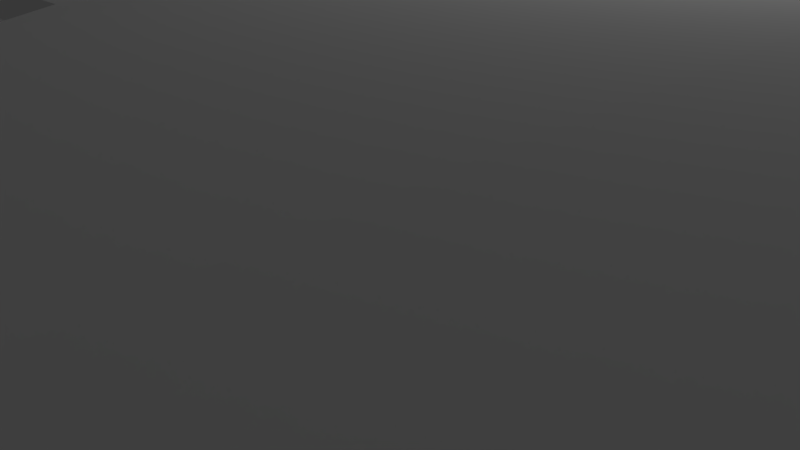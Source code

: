# Source: Hangar.blend  (saved by Blender 2.76.0; exported with 4.5.12 LTS)
import bpy
from mathutils import Matrix  # noqa: F401  (used for matrix-valued properties, if any)

bpy.ops.wm.read_factory_settings(use_empty=True)
scene = bpy.context.scene
scene.name = 'Scene'

# ---- collections
col_collection_1 = bpy.data.collections.new('Collection 1'); scene.collection.children.link(col_collection_1)

# ---- materials (node trees are filled in below, after node groups)
mat_material = bpy.data.materials.new('Material')
mat_material.alpha_threshold = 0.0
mat_material.use_transparent_shadow = False
mat_material.roughness = 0.5
mat_material.line_color = (0.0, 0.0, 0.0, 1.0)

# ---- material node trees

# ---- world
world_world = bpy.data.worlds.new('World'); scene.world = world_world
world_world.color = (0.05088, 0.05088, 0.05088)
world_world.use_sun_shadow = False
world_world.sun_shadow_jitter_overblur = 0.0
world_world.cycles.sampling_method = 'MANUAL'
world_world.cycles.sample_map_resolution = 256

# ---- cameras
cam_camera = bpy.data.cameras.new('Camera')
cam_camera.clip_end = 100.0
cam_camera.lens = 35.0
cam_camera.sensor_width = 32.0
cam_camera.sensor_height = 18.0
cam_camera.ortho_scale = 7.314
cam_camera.dof.focus_distance = 0.0
cam_camera.dof.aperture_fstop = 128.0

# ---- lights
light_lamp = bpy.data.lights.new('Lamp', 'POINT')
light_lamp.transmission_factor = 0.0
light_lamp.cutoff_distance = 30.0
light_lamp.energy = 100.0
light_lamp.shadow_buffer_clip_start = 1.001
light_lamp.shadow_soft_size = 0.1
light_lamp.shadow_maximum_resolution = 0.006
light_lamp.use_absolute_resolution = True
light_lamp.cycles.use_multiple_importance_sampling = False

# ---- meshes
me_cube = bpy.data.meshes.new('Cube')
me_cube.from_pydata([(1.242, 5.876, -1.191), (-1.242, 5.876, -1.191), (1.242, 5.876, 0.09657), (-1.242, 5.876, 0.09657), (2.004, 0.0, -0.09657), (3.576e-07, 5.876, -0.09657), (1.242, 5.876, 0.0), (-1.611, 0.0, -0.09657), (-1.242, 5.876, 0.0), (2.004, 0.0, 0.09657), (4.768e-07, 5.876, 0.09657), (-1.611, 0.0, 0.09657), (3.576e-07, 5.876, 0.0), (2.895, 0.0, 0.1459), (-5.96e-08, 0.0, 0.09657), (1.192e-07, 0.0, -0.09657), (-0.6211, 5.876, -0.09657), (1.242, 5.876, 0.04829), (-1.611, 2.904, -0.09657), (-1.242, 5.876, 0.04829), (-0.6211, 5.876, 0.09657), (-1.611, 2.904, 0.09657), (2.004, 2.904, -0.09657), (0.6211, 5.876, -0.09657), (1.242, 5.876, -0.04829), (-1.242, 5.876, -0.04829), (2.004, 2.904, 0.09657), (0.6211, 5.876, 0.09657), (-0.6211, 5.876, 0.0), (0.6211, 5.876, 0.0), (4.172e-07, 5.876, 0.04829), (3.576e-07, 5.876, -0.04829), (6.194, 0.4803, 0.1459), (2.895, 1.005, -0.1459), (2.086e-07, 2.904, 0.09657), (0.6211, 0.0, 0.09657), (-0.6211, 0.0, 0.09657), (-0.6211, 0.0, -0.09657), (0.6211, 0.0, -0.09657), (2.384e-07, 2.904, -0.09657), (0.6211, 2.904, -0.09657), (-0.6211, 2.904, -0.09657), (-0.6211, 2.904, 0.09657), (0.6211, 2.904, 0.09657), (2.895, 5.493, 0.07293), (0.6211, 5.876, -0.04829), (0.6211, 5.876, 0.04829), (-0.6211, 5.876, 0.04829), (-0.6211, 5.876, -0.04829), (-0.9316, 5.876, -1.191), (1.242, 5.876, 0.07243), (-1.611, 4.39, -0.09657), (-1.242, 5.876, 0.07243), (-0.9316, 5.876, 0.09657), (-1.611, 4.39, 0.09657), (2.004, 1.419, -0.09657), (0.3105, 5.876, -0.09657), (1.242, 5.876, -0.02414), (-1.242, 5.876, -0.02414), (2.004, 1.419, 0.09657), (0.3105, 5.876, 0.09657), (-0.9316, 5.876, 0.0), (0.3105, 5.876, 0.0), (4.47e-07, 5.876, 0.07243), (3.576e-07, 5.876, -0.02414), (-1.611, 4.39, 0.0), (6.194, 0.4803, -0.1459), (6.194, 3.523, 0.1459), (7.451e-08, 1.419, 0.09657), (0.9316, 0.0, 0.09657), (-0.3105, 0.0, 0.09657), (-0.9316, 0.0, -0.09657), (0.3105, 0.0, -0.09657), (2.98e-07, 4.39, -0.09657), (-0.3105, 5.876, -0.09657), (1.242, 5.876, 0.02414), (-1.611, 1.419, -0.09657), (-1.242, 5.876, 0.02414), (-0.3105, 5.876, 0.09657), (-1.611, 1.419, 0.09657), (2.004, 4.39, -0.09657), (0.9316, 5.876, -1.191), (1.242, 5.876, -0.07243), (-1.242, 5.876, -0.07243), (2.004, 4.39, 0.09657), (0.9316, 5.876, 0.09657), (-0.3105, 5.876, 0.0), (0.9316, 5.876, 0.0), (3.874e-07, 5.876, 0.02414), (3.576e-07, 5.876, -0.07243), (-1.611, 4.39, 3.795), (-1.611, 4.572, 3.795), (2.004, 4.39, 0.0), (2.895, 0.0, -0.1459), (2.895, 1.005, 0.1459), (3.427e-07, 4.39, 0.09657), (0.3105, 0.0, 0.09657), (-0.9316, 0.0, 0.09657), (-0.3105, 0.0, -0.09657), (0.9316, 0.0, -0.09657), (1.788e-07, 1.419, -0.09657), (0.3105, 2.904, -0.09657), (0.9316, 2.904, -0.09657), (0.6211, 4.39, -0.09657), (0.6211, 1.419, -0.09657), (-0.9316, 2.904, -0.09657), (-0.3105, 2.904, -0.09657), (-0.6211, 4.39, -0.09657), (-0.6211, 1.419, -0.09657), (-0.6211, 1.419, 0.09657), (-0.6211, 4.39, 0.09657), (-0.3105, 2.904, 0.09657), (-0.9316, 2.904, 0.09657), (0.6211, 1.419, 0.09657), (0.6211, 4.39, 0.09657), (0.9316, 2.904, 0.09657), (0.3105, 2.904, 0.09657), (2.004, 4.39, 0.04829), (6.194, 0.0, -0.1459), (2.004, 4.39, -0.04829), (2.895, 5.493, -5.228e-07), (2.895, 3.249, 0.1459), (-5.542, 4.39, 3.795), (-5.926, 4.572, 3.795), (-5.926, 4.572, 0.04828), (-1.611, 4.572, 0.07243), (-5.926, 4.572, 0.07242), (-5.926, 4.572, -7.53e-06), (-1.611, 4.39, -0.04829), (-5.926, 4.572, 0.02414), (-1.611, 4.572, 0.09657), (-5.926, 4.572, 0.09656), (0.3105, 5.876, -0.04829), (0.9316, 5.876, -0.04829), (0.6211, 5.876, -0.02414), (0.6211, 5.876, -0.07243), (0.3105, 5.876, 0.04829), (0.9316, 5.876, 0.04829), (0.6211, 5.876, 0.07243), (0.6211, 5.876, 0.02414), (-0.9316, 5.876, 0.04829), (-0.3105, 5.876, 0.04829), (-0.6211, 5.876, 0.07243), (-0.6211, 5.876, 0.02414), (-0.9316, 5.876, -0.04829), (-0.3105, 5.876, -0.04829), (-0.6211, 5.876, -0.02414), (-0.6211, 5.876, -0.07243), (-1.611, 4.39, 0.04829), (-5.926, 4.572, -0.09658), (-5.926, 4.572, -0.07244), (-5.926, 4.572, -0.04829), (-1.611, 4.572, -0.02414), (-5.926, 4.572, -0.02415), (-1.611, 4.39, 0.02414), (-0.3105, 5.876, -0.07243), (-0.3105, 5.876, -0.02414), (-0.9316, 5.876, -0.02414), (-0.3105, 5.876, 0.02414), (-0.3105, 5.876, 0.07243), (-0.9316, 5.876, 0.07243), (0.9316, 5.876, 0.02414), (0.9316, 5.876, 0.07243), (0.3105, 5.876, 0.07243), (0.9316, 5.876, -0.07243), (0.9316, 5.876, -0.02414), (0.3105, 5.876, -0.02414), (-1.611, 4.572, -0.04828), (-1.611, 4.572, -0.09657), (-1.611, 4.39, -0.07243), (-1.611, 4.572, -0.07243), (-1.611, 4.572, 0.04829), (2.004, 4.39, -0.02414), (2.004, 4.39, -0.07243), (2.895, 5.493, 0.1459), (2.004, 4.39, 0.07243), (2.004, 4.39, 0.02414), (2.895, 3.249, -0.1459), (0.3105, 4.39, 0.09657), (0.9316, 4.39, 0.09657), (0.9316, 1.419, 0.09657), (-0.9316, 4.39, 0.09657), (-0.3105, 4.39, 0.09657), (-0.3105, 1.419, 0.09657), (-0.3105, 1.419, -0.09657), (-0.3105, 4.39, -0.09657), (-0.9316, 4.39, -0.09657), (0.9316, 1.419, -0.09657), (0.9316, 4.39, -0.09657), (0.3105, 4.39, -0.09657), (0.3105, 1.419, -0.09657), (-0.9316, 1.419, -0.09657), (-0.9316, 1.419, 0.09657), (0.3105, 1.419, 0.09657), (2.895, 5.493, -0.1459), (-1.611, 4.572, 1.348e-06), (-1.611, 4.572, 0.02414), (-1.611, 4.39, -0.02414), (0.3105, 5.876, -0.07243), (0.3105, 5.876, 0.02414), (-0.9316, 5.876, 0.02414), (-0.9316, 5.876, -0.07243), (-1.611, 4.39, 0.07243), (-1.242, 5.133, -1.191), (-1.242, 5.133, 0.09657), (-1.242, 5.133, 0.0), (3.278e-07, 5.133, -0.09657), (0.6211, 5.133, -0.09657), (-0.6211, 5.133, -0.09657), (-1.242, 5.133, -0.04829), (-1.242, 5.133, 0.04829), (1.242, 5.133, -1.191), (1.242, 5.133, 0.09657), (1.242, 5.133, 0.0), (4.098e-07, 5.133, 0.09657), (-0.6211, 5.133, 0.09657), (0.6211, 5.133, 0.09657), (1.242, 5.133, 0.04829), (1.242, 5.133, -0.04829), (-1.242, 5.133, 0.02414), (-1.242, 5.133, -0.07243), (1.242, 5.133, -0.02414), (1.242, 5.133, -0.07243), (1.242, 5.133, 0.07243), (1.242, 5.133, 0.02414), (0.3105, 5.133, 0.09657), (0.9316, 5.133, 0.09657), (-0.9316, 5.133, 0.09657), (-0.3105, 5.133, 0.09657), (-0.3105, 5.133, -0.09657), (-0.9316, 5.133, -1.191), (0.9316, 5.133, -1.191), (0.3105, 5.133, -0.09657), (-1.242, 5.133, -0.02414), (-1.242, 5.133, 0.07243), (-5.926, 0.0, -0.09658), (-5.926, 0.0, 0.09656), (-5.926, 0.0, -8.877e-06), (-5.926, 0.0, -0.07244), (-5.926, 0.0, 0.02413), (-5.926, 1.419, -0.09658), (-5.926, 2.904, -0.09658), (-5.926, 1.419, 0.09656), (-5.926, 2.904, 0.09656), (-5.926, 1.419, -8.877e-06), (-5.926, 2.904, -8.877e-06), (-5.926, 0.0, -0.02415), (-5.926, 0.0, -0.0483), (-5.926, 0.0, 0.07242), (-5.926, 0.0, 0.04828), (-5.926, 1.419, -0.0483), (-5.926, 2.904, -0.0483), (-5.926, 2.904, -0.07244), (-5.926, 2.904, -0.02415), (-5.926, 1.419, 0.04828), (-5.926, 2.904, 0.04828), (-5.926, 2.904, 0.02413), (-5.926, 2.904, 0.07242), (-5.926, 4.39, -0.09658), (-5.926, 4.39, 0.09656), (-5.926, 4.39, -8.877e-06), (-5.926, 4.39, -0.0483), (-5.926, 4.39, 0.04828), (-5.926, 1.419, 0.07242), (-5.926, 1.419, 0.02413), (-5.926, 4.39, 0.02413), (-5.926, 1.419, -0.02415), (-5.926, 1.419, -0.07244), (-5.926, 4.39, -0.07244), (-1.611, 0.0, 6.649), (-5.542, 0.0, 6.649), (-1.611, 0.0, 6.44), (-5.542, 0.0, 6.44), (-1.611, 4.572, 4.003), (-5.926, 4.572, 4.003), (-1.611, 4.39, 4.003), (-5.542, 4.39, 4.003), (-5.926, 4.39, -0.02415), (-5.926, 4.39, 0.07242), (2.348, 1.184, -0.1264), (2.348, 0.0, -0.1264), (2.348, 1.184, 0.1264), (2.348, 0.0, 0.1264), (2.348, 5.073, -0.1264), (2.348, 3.128, -0.1264), (2.348, 5.073, 0.1264), (2.348, 3.128, 0.1264), (2.348, 5.073, -2.65e-07), (2.348, 5.073, 0.06319), (2.348, 5.073, -0.06319), (2.348, 5.073, -0.0316), (2.348, 5.073, -0.09479), (2.348, 5.073, 0.09479), (2.348, 5.073, 0.0316), (2.895, 5.493, -0.07293), (2.895, 5.493, -0.03646), (2.895, 5.493, -0.1094), (6.194, 0.0, 0.1459), (2.895, 5.493, 0.1094), (2.895, 5.493, 0.03646), (4.436, 0.6921, -0.1459), (4.436, 0.0, -0.1459), (4.436, 3.426, 0.1459), (10.01, 6.566, -5.441e-06), (4.436, 0.0, 0.1459), (10.01, 0.0, -0.1459), (10.01, 0.0, 0.1458), (10.01, 0.4803, 0.1458), (10.01, 6.566, 0.1458), (4.436, 0.6921, 0.1459), (4.436, 3.426, -0.1459), (4.436, 6.161, -0.07293), (4.436, 6.161, 0.07293), (4.436, 6.161, -1.362e-06), (4.436, 6.161, 0.1459), (4.436, 6.161, -0.1459), (4.436, 6.161, -0.03647), (4.436, 6.161, -0.1094), (4.436, 6.161, 0.1094), (4.436, 6.161, 0.03646), (10.01, 3.523, 0.1458), (10.01, 3.523, -1.09), (10.01, 6.566, -1.09), (6.194, 3.523, -1.09), (6.194, 6.566, -0.07293), (6.194, 6.566, 0.07293), (6.194, 6.566, -2.321e-06), (6.194, 6.566, 0.1459), (6.194, 6.566, -1.09), (6.194, 6.566, -0.03647), (6.194, 6.566, -0.1094), (6.194, 6.566, 0.1094), (6.194, 6.566, 0.03646), (10.01, 6.566, 0.07292), (10.01, 0.4803, -0.1459), (10.01, 6.566, -0.07293), (10.01, 6.566, -0.03647), (10.01, 6.566, -0.1094), (10.01, 6.566, 0.1094), (10.01, 6.566, 0.03646), (-5.542, 2.759, 5.651), (-5.542, 2.759, 5.86), (-1.611, 2.759, 5.651), (-1.611, 2.759, 5.86), (-5.542, 1.497, 6.196), (-5.542, 1.497, 6.404), (-1.611, 1.497, 6.404), (-1.611, 1.497, 6.196), (-1.611, 3.893, 4.761), (-5.542, 3.893, 4.761), (-5.542, 3.893, 4.97), (-1.611, 3.893, 4.97), (2.04, 4.154, 3.795), (2.04, 4.154, 0.09657), (2.04, 4.336, 0.09657), (2.04, 4.336, 3.795), (2.872, 5.175, 3.795), (2.872, 5.175, 0.09658), (2.872, 5.357, 0.09658), (2.872, 5.357, 3.795), (4.516, 5.967, 3.795), (4.516, 5.967, 0.09658), (4.516, 6.149, 0.09658), (4.516, 6.149, 3.795), (6.476, 6.368, 3.795), (6.476, 6.368, 0.09658), (6.476, 6.55, 0.09658), (6.476, 6.55, 3.795), (9.98, 6.368, 3.795), (9.98, 6.368, 0.09659), (9.98, 6.55, 0.09659), (9.98, 6.55, 3.795), (10.38, 3.523, 0.07292), (10.38, 3.523, 0.03646), (10.38, 0.4803, 0.07292), (10.38, 0.0, 0.1458), (10.38, 0.0, 0.1094), (10.38, 0.0, -5.605e-06), (10.38, 0.0, -0.03647), (10.38, 0.0, 0.07292), (10.38, 0.0, 0.03646), (10.38, 0.0, -0.1094), (10.38, 0.0, -0.1459), (10.38, 0.4803, -5.605e-06), (10.38, 0.4803, 0.1458), (10.38, 0.0, -0.07293), (10.38, 3.523, -5.605e-06), (10.38, 3.523, 0.1458), (10.38, 3.523, -0.1459), (10.38, 0.4803, -0.1459), (10.38, 3.523, -0.03647), (10.38, 3.523, -0.07293), (10.38, 3.523, -0.1094), (10.38, 6.566, -0.07293), (10.38, 0.4803, -0.07293), (10.38, 3.523, 0.1094), (10.38, 6.566, 0.07292), (10.38, 6.566, -5.605e-06), (10.38, 6.566, 0.1458), (10.38, 6.566, -0.1459), (10.38, 6.566, -0.03647), (10.38, 6.566, -0.1094), (10.38, 0.4803, -0.1094), (10.38, 6.566, 0.1094), (10.38, 6.566, 0.03646), (10.38, 0.4803, 0.03646), (10.38, 0.4803, 0.1094), (10.38, 0.4803, -0.03647), (10.35, 6.368, 3.795), (10.35, 6.368, 0.09659), (10.35, 6.55, 0.09659), (10.35, 6.55, 3.795), (10.01, 0.4803, 3.813), (10.01, 0.0, 3.813), (10.01, 3.523, 3.813), (10.01, 6.566, 3.813), (10.38, 6.566, 3.813), (10.38, 0.0, 3.813), (10.38, 3.523, 3.813), (10.38, 0.4803, 3.813), (10.01, 0.4803, 4.313), (10.01, 0.0, 4.313), (10.01, 3.523, 4.313), (10.01, 6.566, 4.313), (10.38, 6.566, 4.313), (10.38, 0.0, 4.313), (10.38, 3.523, 4.313), (10.38, 0.4803, 4.313), (5.803, 0.4986, 3.815), (5.803, 0.0, 3.815), (5.803, 3.526, 3.815), (5.803, 6.553, 3.815), (5.803, 6.553, 4.311), (5.803, 0.4986, 4.311), (5.803, 0.0, 4.311), (5.803, 3.526, 4.311), (4.101, 0.8197, 3.852), (4.101, 0.0, 3.852), (4.101, 3.394, 3.852), (4.101, 5.968, 3.852), (4.101, 5.968, 4.274), (4.101, 0.8197, 4.274), (4.101, 0.0, 4.274), (4.101, 3.394, 4.274), (2.562, 1.283, 3.909), (2.562, 0.0, 3.909), (2.562, 3.166, 3.909), (2.562, 5.048, 3.909), (2.562, 5.048, 4.217), (2.562, 1.283, 4.217), (2.562, 0.0, 4.217), (2.562, 3.166, 4.217), (2.025, 1.581, 3.951), (2.025, 0.0, 3.951), (2.025, 2.95, 3.951), (2.025, 4.319, 3.951), (2.025, 4.319, 4.175), (2.025, 1.581, 4.175), (2.025, 0.0, 4.175), (2.025, 2.95, 4.175), (-1.004, 1.525, 3.941), (-1.004, 0.0, 3.941), (-1.004, 3.015, 3.941), (-1.004, 4.505, 3.941), (-1.004, 4.505, 4.185), (-1.004, 1.525, 4.185), (-1.004, 0.0, 4.185), (-1.004, 3.015, 4.185), (-1.352, 1.525, 3.941), (-1.352, 0.0, 3.941), (-1.352, 3.015, 3.941), (-1.352, 4.505, 3.941), (-1.352, 4.505, 4.185), (-1.352, 1.525, 4.185), (-1.352, 0.0, 4.185), (-1.352, 3.015, 4.185), (-1.562, 1.525, 3.941), (-1.562, 0.0, 3.941), (-1.562, 3.015, 3.941), (-1.562, 4.505, 3.941), (-1.562, 4.505, 4.185), (-1.562, 1.525, 4.185), (-1.562, 0.0, 4.185), (-1.562, 3.015, 4.185), (-1.416, 2.244, 5.363), (-1.416, 0.0, 5.363), (-1.416, 2.827, 5.363), (-1.416, 3.41, 5.363), (-1.498, 2.827, 5.363), (-1.498, 2.244, 5.363), (-1.498, 0.0, 5.363), (-1.498, 3.41, 5.363), (-1.451, 2.138, 5.957), (-1.451, 0.0, 5.957), (-1.451, 2.218, 5.957), (-1.451, 2.298, 5.957), (-1.462, 2.218, 5.957), (-1.462, 2.138, 5.957), (-1.462, 0.0, 5.957), (-1.462, 2.298, 5.957), (-1.456, 1.721, 6.331), (-1.456, 0.0, 6.331), (-1.456, 1.73, 6.331), (-1.456, 1.74, 6.331), (-1.457, 1.73, 6.331), (-1.457, 1.721, 6.331), (-1.457, 0.0, 6.331), (-1.457, 1.74, 6.331)], [], [(234, 204, 3, 52), (201, 49, 1, 83), (200, 61, 8, 77), (199, 62, 12, 88), (198, 56, 5, 89), (233, 205, 8, 58), (131, 259, 122, 123), (90, 91, 273, 275), (193, 68, 14, 96), (192, 79, 11, 97), (191, 71, 7, 76), (190, 72, 15, 100), (189, 101, 39, 73), (188, 102, 40, 103), (187, 99, 38, 104), (186, 105, 18, 51), (185, 106, 41, 107), (184, 98, 37, 108), (183, 109, 36, 70), (182, 110, 42, 111), (181, 54, 21, 112), (180, 113, 35, 69), (179, 114, 43, 115), (178, 95, 34, 116), (148, 154, 196, 171), (169, 51, 168, 170), (278, 259, 131, 126), (65, 197, 152, 195), (154, 65, 195, 196), (265, 262, 124, 129), (220, 209, 25, 83), (91, 90, 352, 355), (262, 278, 126, 124), (166, 132, 31, 64), (165, 133, 45, 134), (164, 81, 23, 135), (163, 136, 30, 63), (162, 137, 46, 138), (161, 87, 29, 139), (160, 140, 19, 52), (159, 141, 47, 142), (158, 86, 28, 143), (157, 144, 25, 58), (156, 145, 48, 146), (155, 74, 16, 147), (219, 210, 19, 77), (197, 128, 167, 152), (260, 265, 129, 127), (125, 171, 124, 126), (196, 195, 127, 129), (130, 125, 126, 131), (171, 196, 129, 124), (170, 168, 149, 150), (152, 167, 151, 153), (205, 219, 77, 8), (167, 170, 150, 151), (195, 152, 153, 127), (145, 155, 147, 48), (31, 89, 155, 145), (89, 5, 74, 155), (86, 156, 146, 28), (12, 64, 156, 86), (64, 31, 145, 156), (61, 157, 58, 8), (28, 146, 157, 61), (146, 48, 144, 157), (141, 158, 143, 47), (30, 88, 158, 141), (88, 12, 86, 158), (78, 159, 142, 20), (10, 63, 159, 78), (63, 30, 141, 159), (53, 160, 52, 3), (20, 142, 160, 53), (142, 47, 140, 160), (137, 161, 139, 46), (17, 75, 161, 137), (75, 6, 87, 161), (85, 162, 138, 27), (2, 50, 162, 85), (50, 17, 137, 162), (60, 163, 63, 10), (27, 138, 163, 60), (138, 46, 136, 163), (133, 164, 135, 45), (24, 82, 164, 133), (82, 0, 81, 164), (87, 165, 134, 29), (6, 57, 165, 87), (57, 24, 133, 165), (62, 166, 64, 12), (29, 134, 166, 62), (134, 45, 132, 166), (18, 76, 240, 241), (11, 79, 242, 236), (203, 220, 83, 1), (51, 18, 241, 258), (54, 202, 125, 130), (277, 260, 127, 153), (202, 148, 171, 125), (51, 258, 149, 168), (79, 21, 243, 242), (76, 7, 235, 240), (218, 221, 172, 119), (221, 213, 92, 172), (211, 222, 173, 80), (222, 218, 119, 173), (55, 22, 284, 279), (84, 26, 286, 285), (4, 55, 279, 280), (92, 176, 293, 287), (217, 223, 175, 117), (223, 212, 84, 175), (172, 92, 287, 290), (213, 224, 176, 92), (224, 217, 117, 176), (119, 172, 290, 289), (26, 59, 281, 286), (59, 9, 282, 281), (114, 178, 116, 43), (216, 225, 178, 114), (225, 214, 95, 178), (84, 179, 115, 26), (212, 226, 179, 84), (226, 216, 114, 179), (59, 180, 69, 9), (26, 115, 180, 59), (115, 43, 113, 180), (110, 181, 112, 42), (215, 227, 181, 110), (227, 204, 54, 181), (95, 182, 111, 34), (214, 228, 182, 95), (228, 215, 110, 182), (68, 183, 70, 14), (34, 111, 183, 68), (111, 42, 109, 183), (106, 184, 108, 41), (39, 100, 184, 106), (100, 15, 98, 184), (229, 185, 107, 208), (206, 73, 185, 229), (73, 39, 106, 185), (230, 186, 51, 203), (208, 107, 186, 230), (107, 41, 105, 186), (102, 187, 104, 40), (22, 55, 187, 102), (55, 4, 99, 187), (231, 188, 103, 207), (211, 80, 188, 231), (80, 22, 102, 188), (232, 189, 73, 206), (207, 103, 189, 232), (103, 40, 101, 189), (101, 190, 100, 39), (40, 104, 190, 101), (104, 38, 72, 190), (105, 191, 76, 18), (41, 108, 191, 105), (108, 37, 71, 191), (109, 192, 97, 36), (42, 112, 192, 109), (112, 21, 79, 192), (113, 193, 96, 35), (43, 116, 193, 113), (116, 34, 68, 193), (175, 84, 285, 292), (22, 80, 283, 284), (173, 119, 289, 291), (117, 175, 292, 288), (80, 173, 291, 283), (176, 117, 288, 293), (21, 54, 259, 243), (261, 277, 153, 151), (209, 233, 58, 25), (268, 261, 151, 150), (132, 198, 89, 31), (45, 135, 198, 132), (135, 23, 56, 198), (136, 199, 88, 30), (46, 139, 199, 136), (139, 29, 62, 199), (140, 200, 77, 19), (47, 143, 200, 140), (143, 28, 61, 200), (144, 201, 83, 25), (48, 147, 201, 144), (147, 16, 49, 201), (210, 234, 52, 19), (258, 268, 150, 149), (128, 169, 170, 167), (148, 202, 234, 210), (128, 197, 233, 209), (23, 207, 232, 56), (56, 232, 206, 5), (0, 211, 231, 81), (81, 231, 207, 23), (16, 208, 230, 49), (49, 230, 203, 1), (5, 206, 229, 74), (74, 229, 208, 16), (78, 20, 215, 228), (10, 78, 228, 214), (53, 3, 204, 227), (20, 53, 227, 215), (85, 27, 216, 226), (2, 85, 226, 212), (60, 10, 214, 225), (27, 60, 225, 216), (75, 17, 217, 224), (6, 75, 224, 213), (50, 2, 212, 223), (17, 50, 223, 217), (82, 24, 218, 222), (0, 82, 222, 211), (57, 6, 213, 221), (24, 57, 221, 218), (51, 169, 220, 203), (65, 154, 219, 205), (154, 148, 210, 219), (169, 128, 209, 220), (197, 65, 205, 233), (202, 54, 204, 234), (267, 250, 251, 252), (266, 244, 245, 253), (264, 254, 255, 256), (263, 242, 243, 257), (254, 263, 257, 255), (249, 248, 263, 254), (248, 236, 242, 263), (244, 264, 256, 245), (237, 239, 264, 244), (239, 249, 254, 264), (245, 256, 265, 260), (256, 255, 262, 265), (250, 266, 253, 251), (247, 246, 266, 250), (246, 237, 244, 266), (240, 267, 252, 241), (235, 238, 267, 240), (238, 247, 250, 267), (241, 252, 268, 258), (252, 251, 261, 268), (344, 347, 271, 272), (345, 344, 272, 270), (346, 345, 270, 269), (272, 271, 269, 270), (347, 346, 269, 271), (91, 123, 274, 273), (123, 122, 276, 274), (276, 275, 273, 274), (251, 253, 277, 261), (253, 245, 260, 277), (255, 257, 278, 262), (257, 243, 259, 278), (259, 54, 90, 122), (130, 131, 123, 91), (281, 282, 13, 94), (287, 293, 299, 120), (280, 279, 33, 93), (291, 289, 294, 296), (285, 286, 121, 174), (292, 285, 174, 298), (283, 291, 296, 194), (284, 283, 194, 177), (288, 292, 298, 44), (286, 281, 94, 121), (290, 287, 120, 295), (279, 284, 177, 33), (289, 290, 295, 294), (293, 288, 44, 299), (93, 33, 300, 301), (299, 44, 312, 319), (121, 94, 309, 302), (120, 299, 319, 313), (177, 194, 315, 310), (296, 294, 311, 317), (94, 13, 304, 309), (298, 174, 314, 318), (194, 296, 317, 315), (44, 298, 318, 312), (295, 120, 313, 316), (174, 121, 302, 314), (33, 177, 310, 300), (294, 295, 316, 311), (305, 334, 389, 382), (336, 303, 397, 400), (335, 336, 400, 393), (301, 300, 66, 118), (314, 302, 67, 327), (319, 312, 325, 332), (313, 319, 332, 326), (309, 304, 297, 32), (317, 311, 324, 330), (318, 314, 327, 331), (315, 317, 330, 328), (312, 318, 331, 325), (300, 310, 323, 66), (302, 309, 32, 67), (316, 313, 326, 329), (310, 315, 328, 323), (311, 316, 329, 324), (324, 329, 336, 335), (66, 323, 321, 334), (332, 325, 333, 339), (326, 332, 339, 303), (118, 66, 334, 305), (330, 324, 335, 337), (323, 328, 322, 321), (32, 297, 306, 307), (331, 327, 308, 338), (328, 330, 337, 322), (67, 32, 307, 320), (325, 331, 338, 333), (327, 67, 320, 308), (329, 326, 303, 336), (339, 333, 396, 404), (308, 320, 414, 415), (321, 322, 399, 388), (303, 339, 404, 397), (369, 370, 410, 409), (307, 306, 413, 412), (337, 335, 393, 401), (334, 321, 388, 389), (338, 308, 398, 403), (371, 368, 408, 411), (322, 337, 401, 399), (387, 398, 416, 418), (333, 338, 403, 396), (370, 371, 411, 410), (348, 351, 343, 342), (351, 350, 341, 343), (350, 349, 340, 341), (349, 348, 342, 340), (342, 343, 346, 347), (343, 341, 345, 346), (341, 340, 344, 345), (340, 342, 347, 344), (122, 90, 348, 349), (276, 122, 349, 350), (275, 276, 350, 351), (90, 275, 351, 348), (355, 352, 356, 359), (130, 91, 355, 354), (54, 130, 354, 353), (90, 54, 353, 352), (356, 357, 361, 360), (352, 353, 357, 356), (353, 354, 358, 357), (354, 355, 359, 358), (361, 362, 366, 365), (357, 358, 362, 361), (358, 359, 363, 362), (359, 356, 360, 363), (367, 364, 368, 371), (362, 363, 367, 366), (363, 360, 364, 367), (360, 361, 365, 364), (368, 369, 409, 408), (364, 365, 369, 368), (365, 366, 370, 369), (366, 367, 371, 370), (399, 401, 392, 388), (393, 400, 390, 391), (400, 397, 386, 390), (401, 393, 391, 392), (402, 394, 385, 381), (403, 398, 387, 395), (404, 396, 372, 373), (405, 374, 379, 380), (406, 384, 375, 376), (407, 383, 377, 378), (389, 402, 381, 382), (388, 392, 402, 389), (392, 391, 394, 402), (396, 403, 395, 372), (397, 404, 373, 386), (383, 405, 380, 377), (386, 373, 405, 383), (373, 372, 374, 405), (374, 406, 376, 379), (372, 395, 406, 374), (395, 387, 384, 406), (394, 407, 378, 385), (391, 390, 407, 394), (390, 386, 383, 407), (409, 410, 411, 408), (412, 413, 429, 428), (416, 415, 423, 424), (419, 418, 426, 427), (384, 387, 418, 419), (398, 308, 415, 416), (375, 384, 419, 417), (320, 307, 412, 414), (423, 422, 426, 424), (420, 421, 425, 427), (422, 420, 427, 426), (418, 416, 424, 426), (417, 419, 427, 425), (423, 415, 431, 432), (421, 420, 433, 434), (432, 431, 439, 440), (433, 435, 443, 441), (428, 429, 437, 436), (422, 423, 432, 435), (420, 422, 435, 433), (415, 414, 430, 431), (414, 412, 428, 430), (438, 436, 444, 446), (440, 439, 447, 448), (441, 443, 451, 449), (430, 428, 436, 438), (435, 432, 440, 443), (434, 433, 441, 442), (431, 430, 438, 439), (451, 448, 456, 459), (446, 444, 452, 454), (448, 447, 455, 456), (443, 440, 448, 451), (442, 441, 449, 450), (439, 438, 446, 447), (436, 437, 445, 444), (455, 454, 462, 463), (458, 457, 465, 466), (459, 456, 464, 467), (450, 449, 457, 458), (447, 446, 454, 455), (444, 445, 453, 452), (449, 451, 459, 457), (463, 462, 470, 471), (466, 465, 473, 474), (467, 464, 472, 475), (452, 453, 461, 460), (457, 459, 467, 465), (456, 455, 463, 464), (454, 452, 460, 462), (472, 471, 479, 480), (480, 483, 488, 491), (471, 470, 478, 479), (465, 467, 475, 473), (464, 463, 471, 472), (462, 460, 468, 470), (460, 461, 469, 468), (476, 477, 482, 481), (479, 478, 483, 480), (478, 476, 481, 483), (470, 468, 476, 478), (468, 469, 477, 476), (473, 475, 486, 484), (483, 481, 489, 488), (487, 491, 499, 495), (484, 486, 494, 492), (488, 489, 497, 496), (481, 482, 490, 489), (475, 472, 487, 486), (472, 480, 491, 487), (474, 473, 484, 485), (499, 496, 504, 507), (495, 499, 507, 503), (492, 494, 502, 500), (491, 488, 496, 499), (489, 490, 498, 497), (486, 487, 495, 494), (485, 484, 492, 493), (500, 502, 504, 505), (502, 503, 507, 504), (501, 500, 505, 506), (497, 498, 506, 505), (494, 495, 503, 502), (493, 492, 500, 501), (496, 497, 505, 504)])
me_cube.materials.append(mat_material)
me_cube.use_remesh_preserve_volume = False
me_cube.use_remesh_preserve_attributes = False
me_cube.use_mirror_vertex_groups = False
me_cube.update()

# ---- objects
ob_cube = bpy.data.objects.new('Cube', me_cube)
ob_lamp = bpy.data.objects.new('Lamp', light_lamp)
ob_camera = bpy.data.objects.new('Camera', cam_camera)

# ---- transforms, parenting, visibility, modifiers, constraints
ob_cube.location = (0.0, 0.0, 0.0)
ob_cube.lock_rotations_4d = False
ob_cube.empty_display_type = 'ARROWS'
ob_cube.lineart.crease_threshold = 0.0
_m = ob_cube.modifiers.new('Mirror', 'MIRROR')
_m.use_axis = (False, True, False)
_m.use_clip = True
ob_lamp.location = (4.076, 1.005, 5.904)
ob_lamp.rotation_euler = (0.6503, 0.05522, 1.866)
ob_lamp.lock_rotations_4d = False
ob_lamp.empty_display_type = 'ARROWS'
ob_lamp.color = (0.0, 0.0, 0.0, 0.0)
ob_lamp.lineart.crease_threshold = 0.0
ob_camera.location = (7.481, -6.508, 5.344)
ob_camera.rotation_euler = (1.109, 0.01082, 0.8149)
ob_camera.lock_rotations_4d = False
ob_camera.empty_display_type = 'ARROWS'
ob_camera.color = (0.0, 0.0, 0.0, 0.0)
ob_camera.display_type = 'WIRE'
ob_camera.lineart.crease_threshold = 0.0

# ---- collection membership
col_collection_1.objects.link(ob_cube)
col_collection_1.objects.link(ob_lamp)
col_collection_1.objects.link(ob_camera)

# ---- scene / render settings (as saved in the file)
scene.camera = ob_camera
scene.frame_start = 1; scene.frame_end = 250; scene.frame_set(1)
scene.render.engine = 'BLENDER_EEVEE_NEXT'
scene.render.resolution_percentage = 50
scene.render.dither_intensity = 0.0
scene.cycles.use_denoising = False
scene.cycles.samples = 10
scene.cycles.sampling_pattern = 'TABULATED_SOBOL'
scene.cycles.light_sampling_threshold = 0.0
scene.cycles.use_adaptive_sampling = False
scene.cycles.use_light_tree = False
scene.cycles.blur_glossy = 0.0
scene.cycles.pixel_filter_type = 'GAUSSIAN'
scene.cycles.sample_clamp_indirect = 0.0
scene.view_settings.view_transform = 'Standard'
bpy.context.view_layer.update()
